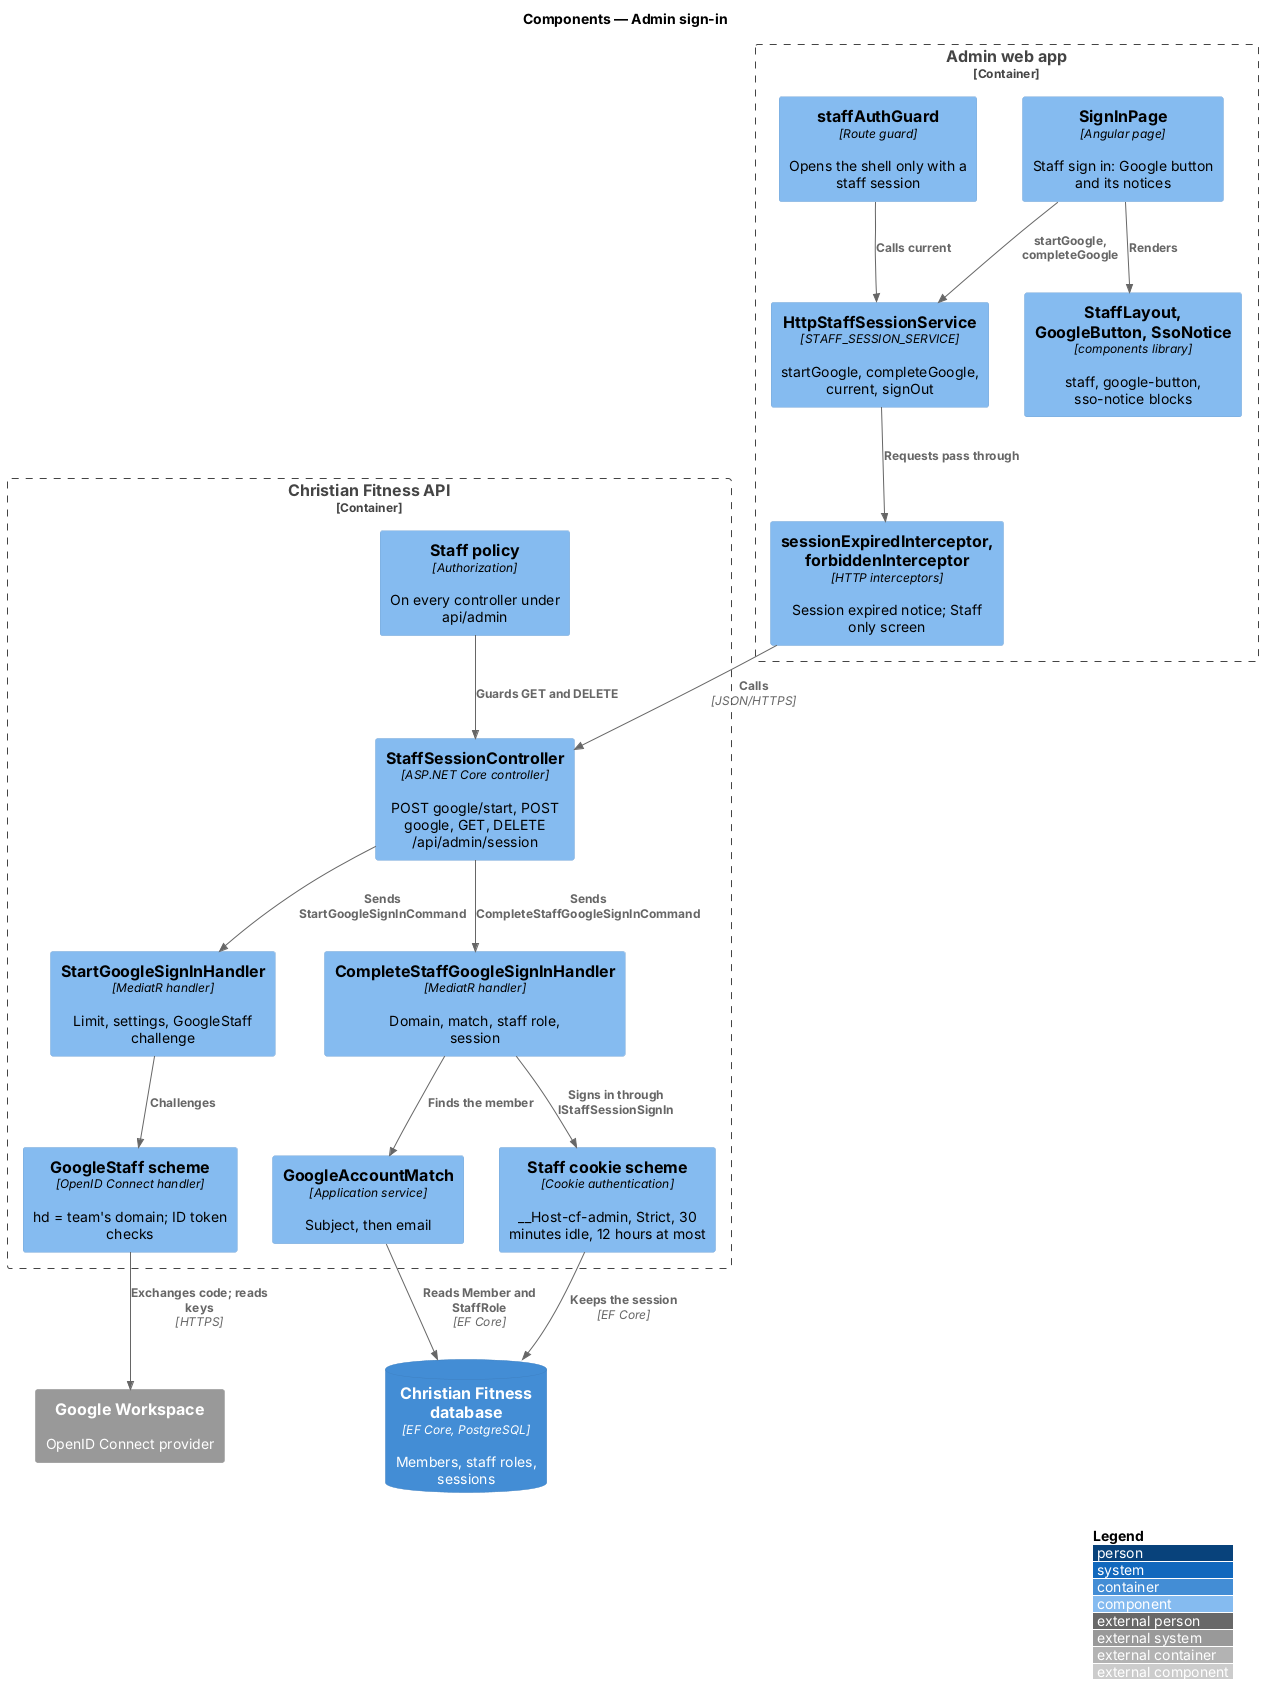

The diagram above was rendered by PlantUML. Its source (embedded in the PNG):
@startuml
!include <C4/C4_Component>
LAYOUT_WITH_LEGEND()
title Components — Admin sign-in

Container_Boundary(admin, "Admin web app") {
  Component(page, "SignInPage", "Angular page", "Staff sign in: Google button and its notices")
  Component(ui, "StaffLayout, GoogleButton, SsoNotice", "components library", "staff, google-button, sso-notice blocks")
  Component(svc, "HttpStaffSessionService", "STAFF_SESSION_SERVICE", "startGoogle, completeGoogle, current, signOut")
  Component(guard, "staffAuthGuard", "Route guard", "Opens the shell only with a staff session")
  Component(icpt, "sessionExpiredInterceptor, forbiddenInterceptor", "HTTP interceptors", "Session expired notice; Staff only screen")
}
Container_Boundary(api, "Christian Fitness API") {
  Component(ctrl, "StaffSessionController", "ASP.NET Core controller", "POST google/start, POST google, GET, DELETE /api/admin/session")
  Component(policy, "Staff policy", "Authorization", "On every controller under api/admin")
  Component(start, "StartGoogleSignInHandler", "MediatR handler", "Limit, settings, GoogleStaff challenge")
  Component(oidc, "GoogleStaff scheme", "OpenID Connect handler", "hd = team's domain; ID token checks")
  Component(handler, "CompleteStaffGoogleSignInHandler", "MediatR handler", "Domain, match, staff role, session")
  Component(match, "GoogleAccountMatch", "Application service", "Subject, then email")
  Component(cookie, "Staff cookie scheme", "Cookie authentication", "__Host-cf-admin, Strict, 30 minutes idle, 12 hours at most")
}
ContainerDb(db, "Christian Fitness database", "EF Core, PostgreSQL", "Members, staff roles, sessions")
System_Ext(google, "Google Workspace", "OpenID Connect provider")

Rel(page, ui, "Renders")
Rel(page, svc, "startGoogle, completeGoogle")
Rel(guard, svc, "Calls current")
Rel(svc, icpt, "Requests pass through")
Rel(icpt, ctrl, "Calls", "JSON/HTTPS")
Rel(policy, ctrl, "Guards GET and DELETE")
Rel(ctrl, start, "Sends StartGoogleSignInCommand")
Rel(start, oidc, "Challenges")
Rel(oidc, google, "Exchanges code; reads keys", "HTTPS")
Rel(ctrl, handler, "Sends CompleteStaffGoogleSignInCommand")
Rel(handler, match, "Finds the member")
Rel(handler, cookie, "Signs in through IStaffSessionSignIn")
Rel(match, db, "Reads Member and StaffRole", "EF Core")
Rel(cookie, db, "Keeps the session", "EF Core")
@enduml